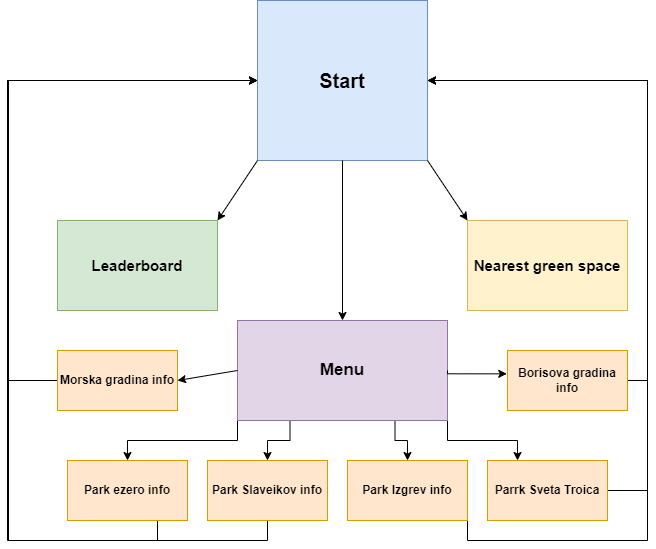

The diagram above was exported from draw.io. Its source (the exported page's mxGraphModel, read from the mxfile embedded in the PNG):
<mxGraphModel dx="794" dy="454" grid="1" gridSize="10" guides="1" tooltips="1" connect="1" arrows="1" fold="1" page="1" pageScale="1" pageWidth="827" pageHeight="1169" math="0" shadow="0">
  <root>
    <mxCell id="0" />
    <mxCell id="1" parent="0" />
    <mxCell id="DvGsuMGNvn4saT91EIte-1" value="&lt;b&gt;&lt;font style=&quot;font-size: 20px;&quot;&gt;Start&lt;/font&gt;&lt;/b&gt;" style="rounded=0;whiteSpace=wrap;html=1;fillColor=#dae8fc;strokeColor=#6c8ebf;" vertex="1" parent="1">
      <mxGeometry x="300" y="40" width="170" height="160" as="geometry" />
    </mxCell>
    <mxCell id="DvGsuMGNvn4saT91EIte-4" value="&lt;font style=&quot;font-size: 15px;&quot;&gt;&lt;b&gt;Leaderboard&lt;/b&gt;&lt;/font&gt;" style="rounded=0;whiteSpace=wrap;html=1;fillColor=#d5e8d4;strokeColor=#82b366;" vertex="1" parent="1">
      <mxGeometry x="100" y="260" width="160" height="90" as="geometry" />
    </mxCell>
    <mxCell id="DvGsuMGNvn4saT91EIte-5" value="" style="endArrow=classic;html=1;rounded=0;exitX=0;exitY=1;exitDx=0;exitDy=0;entryX=1;entryY=0;entryDx=0;entryDy=0;" edge="1" parent="1" source="DvGsuMGNvn4saT91EIte-1" target="DvGsuMGNvn4saT91EIte-4">
      <mxGeometry width="50" height="50" relative="1" as="geometry">
        <mxPoint x="380" y="260" as="sourcePoint" />
        <mxPoint x="430" y="210" as="targetPoint" />
      </mxGeometry>
    </mxCell>
    <mxCell id="DvGsuMGNvn4saT91EIte-6" value="&lt;font size=&quot;1&quot; style=&quot;&quot;&gt;&lt;b style=&quot;font-size: 15px;&quot;&gt;Nearest green space&lt;/b&gt;&lt;/font&gt;" style="rounded=0;whiteSpace=wrap;html=1;fillColor=#fff2cc;strokeColor=#d6b656;" vertex="1" parent="1">
      <mxGeometry x="510" y="260" width="160" height="90" as="geometry" />
    </mxCell>
    <mxCell id="DvGsuMGNvn4saT91EIte-7" value="" style="endArrow=classic;html=1;rounded=0;entryX=0;entryY=0;entryDx=0;entryDy=0;exitX=1;exitY=1;exitDx=0;exitDy=0;" edge="1" parent="1" source="DvGsuMGNvn4saT91EIte-1" target="DvGsuMGNvn4saT91EIte-6">
      <mxGeometry width="50" height="50" relative="1" as="geometry">
        <mxPoint x="380" y="260" as="sourcePoint" />
        <mxPoint x="430" y="210" as="targetPoint" />
      </mxGeometry>
    </mxCell>
    <mxCell id="DvGsuMGNvn4saT91EIte-22" style="edgeStyle=orthogonalEdgeStyle;rounded=0;orthogonalLoop=1;jettySize=auto;html=1;exitX=0;exitY=1;exitDx=0;exitDy=0;entryX=0.5;entryY=0;entryDx=0;entryDy=0;" edge="1" parent="1" source="DvGsuMGNvn4saT91EIte-9" target="DvGsuMGNvn4saT91EIte-14">
      <mxGeometry relative="1" as="geometry" />
    </mxCell>
    <mxCell id="DvGsuMGNvn4saT91EIte-23" style="edgeStyle=orthogonalEdgeStyle;rounded=0;orthogonalLoop=1;jettySize=auto;html=1;exitX=0.25;exitY=1;exitDx=0;exitDy=0;entryX=0.5;entryY=0;entryDx=0;entryDy=0;" edge="1" parent="1" source="DvGsuMGNvn4saT91EIte-9" target="DvGsuMGNvn4saT91EIte-18">
      <mxGeometry relative="1" as="geometry" />
    </mxCell>
    <mxCell id="DvGsuMGNvn4saT91EIte-24" style="edgeStyle=orthogonalEdgeStyle;rounded=0;orthogonalLoop=1;jettySize=auto;html=1;exitX=0.75;exitY=1;exitDx=0;exitDy=0;entryX=0.5;entryY=0;entryDx=0;entryDy=0;" edge="1" parent="1" source="DvGsuMGNvn4saT91EIte-9" target="DvGsuMGNvn4saT91EIte-17">
      <mxGeometry relative="1" as="geometry" />
    </mxCell>
    <mxCell id="DvGsuMGNvn4saT91EIte-25" style="edgeStyle=orthogonalEdgeStyle;rounded=0;orthogonalLoop=1;jettySize=auto;html=1;exitX=1;exitY=1;exitDx=0;exitDy=0;entryX=0.25;entryY=0;entryDx=0;entryDy=0;" edge="1" parent="1" source="DvGsuMGNvn4saT91EIte-9" target="DvGsuMGNvn4saT91EIte-15">
      <mxGeometry relative="1" as="geometry" />
    </mxCell>
    <mxCell id="DvGsuMGNvn4saT91EIte-9" value="&lt;b&gt;&lt;font style=&quot;font-size: 17px;&quot;&gt;Menu&lt;/font&gt;&lt;/b&gt;" style="rounded=0;whiteSpace=wrap;html=1;fillColor=#e1d5e7;strokeColor=#9673a6;" vertex="1" parent="1">
      <mxGeometry x="280" y="360" width="210" height="100" as="geometry" />
    </mxCell>
    <mxCell id="DvGsuMGNvn4saT91EIte-10" value="" style="endArrow=classic;html=1;rounded=0;entryX=0.5;entryY=0;entryDx=0;entryDy=0;exitX=0.5;exitY=1;exitDx=0;exitDy=0;" edge="1" parent="1" source="DvGsuMGNvn4saT91EIte-1" target="DvGsuMGNvn4saT91EIte-9">
      <mxGeometry width="50" height="50" relative="1" as="geometry">
        <mxPoint x="380" y="260" as="sourcePoint" />
        <mxPoint x="430" y="210" as="targetPoint" />
      </mxGeometry>
    </mxCell>
    <mxCell id="DvGsuMGNvn4saT91EIte-21" style="edgeStyle=orthogonalEdgeStyle;rounded=0;orthogonalLoop=1;jettySize=auto;html=1;exitX=0;exitY=0.5;exitDx=0;exitDy=0;entryX=0;entryY=0.5;entryDx=0;entryDy=0;" edge="1" parent="1" source="DvGsuMGNvn4saT91EIte-11" target="DvGsuMGNvn4saT91EIte-1">
      <mxGeometry relative="1" as="geometry">
        <Array as="points">
          <mxPoint x="50" y="420" />
          <mxPoint x="50" y="120" />
        </Array>
      </mxGeometry>
    </mxCell>
    <mxCell id="DvGsuMGNvn4saT91EIte-11" value="&lt;b&gt;Morska gradina info&lt;/b&gt;" style="rounded=0;whiteSpace=wrap;html=1;fillColor=#ffe6cc;strokeColor=#d79b00;" vertex="1" parent="1">
      <mxGeometry x="100" y="390" width="120" height="60" as="geometry" />
    </mxCell>
    <mxCell id="DvGsuMGNvn4saT91EIte-12" value="" style="endArrow=classic;html=1;rounded=0;exitX=0;exitY=0.5;exitDx=0;exitDy=0;" edge="1" parent="1" source="DvGsuMGNvn4saT91EIte-9">
      <mxGeometry width="50" height="50" relative="1" as="geometry">
        <mxPoint x="170" y="470" as="sourcePoint" />
        <mxPoint x="220" y="420" as="targetPoint" />
      </mxGeometry>
    </mxCell>
    <mxCell id="DvGsuMGNvn4saT91EIte-19" style="edgeStyle=orthogonalEdgeStyle;rounded=0;orthogonalLoop=1;jettySize=auto;html=1;exitX=0.75;exitY=1;exitDx=0;exitDy=0;entryX=0;entryY=0.5;entryDx=0;entryDy=0;" edge="1" parent="1" source="DvGsuMGNvn4saT91EIte-14" target="DvGsuMGNvn4saT91EIte-1">
      <mxGeometry relative="1" as="geometry">
        <mxPoint x="290" y="120" as="targetPoint" />
        <Array as="points">
          <mxPoint x="200" y="580" />
          <mxPoint x="51" y="580" />
          <mxPoint x="51" y="120" />
        </Array>
      </mxGeometry>
    </mxCell>
    <mxCell id="DvGsuMGNvn4saT91EIte-14" value="&lt;b&gt;Park ezero info&lt;/b&gt;" style="rounded=0;whiteSpace=wrap;html=1;fillColor=#ffe6cc;strokeColor=#d79b00;" vertex="1" parent="1">
      <mxGeometry x="110" y="500" width="120" height="60" as="geometry" />
    </mxCell>
    <mxCell id="DvGsuMGNvn4saT91EIte-28" style="edgeStyle=orthogonalEdgeStyle;rounded=0;orthogonalLoop=1;jettySize=auto;html=1;exitX=1;exitY=0.5;exitDx=0;exitDy=0;entryX=1;entryY=0.5;entryDx=0;entryDy=0;" edge="1" parent="1" source="DvGsuMGNvn4saT91EIte-15" target="DvGsuMGNvn4saT91EIte-1">
      <mxGeometry relative="1" as="geometry">
        <Array as="points">
          <mxPoint x="690" y="530" />
          <mxPoint x="690" y="120" />
        </Array>
      </mxGeometry>
    </mxCell>
    <mxCell id="DvGsuMGNvn4saT91EIte-15" value="&lt;b&gt;Parrk Sveta Troica&lt;/b&gt;" style="rounded=0;whiteSpace=wrap;html=1;fillColor=#ffe6cc;strokeColor=#d79b00;" vertex="1" parent="1">
      <mxGeometry x="530" y="500" width="120" height="60" as="geometry" />
    </mxCell>
    <mxCell id="DvGsuMGNvn4saT91EIte-27" style="edgeStyle=orthogonalEdgeStyle;rounded=0;orthogonalLoop=1;jettySize=auto;html=1;exitX=1;exitY=0.5;exitDx=0;exitDy=0;entryX=1;entryY=0.5;entryDx=0;entryDy=0;" edge="1" parent="1" source="DvGsuMGNvn4saT91EIte-16" target="DvGsuMGNvn4saT91EIte-1">
      <mxGeometry relative="1" as="geometry" />
    </mxCell>
    <mxCell id="DvGsuMGNvn4saT91EIte-16" value="&lt;b&gt;Borisova gradina info&lt;/b&gt;" style="rounded=0;whiteSpace=wrap;html=1;fillColor=#ffe6cc;strokeColor=#d79b00;" vertex="1" parent="1">
      <mxGeometry x="550" y="390" width="120" height="60" as="geometry" />
    </mxCell>
    <mxCell id="DvGsuMGNvn4saT91EIte-29" style="edgeStyle=orthogonalEdgeStyle;rounded=0;orthogonalLoop=1;jettySize=auto;html=1;exitX=1;exitY=0.5;exitDx=0;exitDy=0;" edge="1" parent="1" source="DvGsuMGNvn4saT91EIte-17">
      <mxGeometry relative="1" as="geometry">
        <mxPoint x="470" y="120" as="targetPoint" />
        <Array as="points">
          <mxPoint x="510" y="580" />
          <mxPoint x="690" y="580" />
          <mxPoint x="690" y="120" />
        </Array>
      </mxGeometry>
    </mxCell>
    <mxCell id="DvGsuMGNvn4saT91EIte-17" value="&lt;b&gt;Park Izgrev info&lt;/b&gt;" style="rounded=0;whiteSpace=wrap;html=1;fillColor=#ffe6cc;strokeColor=#d79b00;" vertex="1" parent="1">
      <mxGeometry x="390" y="500" width="120" height="60" as="geometry" />
    </mxCell>
    <mxCell id="DvGsuMGNvn4saT91EIte-20" style="edgeStyle=orthogonalEdgeStyle;rounded=0;orthogonalLoop=1;jettySize=auto;html=1;exitX=0.5;exitY=1;exitDx=0;exitDy=0;entryX=0;entryY=0.5;entryDx=0;entryDy=0;" edge="1" parent="1" source="DvGsuMGNvn4saT91EIte-18" target="DvGsuMGNvn4saT91EIte-1">
      <mxGeometry relative="1" as="geometry">
        <mxPoint x="290" y="130" as="targetPoint" />
        <Array as="points">
          <mxPoint x="310" y="580" />
          <mxPoint x="50" y="580" />
          <mxPoint x="50" y="120" />
        </Array>
      </mxGeometry>
    </mxCell>
    <mxCell id="DvGsuMGNvn4saT91EIte-18" value="&lt;b&gt;Park Slaveikov info&lt;/b&gt;" style="rounded=0;whiteSpace=wrap;html=1;fillColor=#ffe6cc;strokeColor=#d79b00;" vertex="1" parent="1">
      <mxGeometry x="250" y="500" width="120" height="60" as="geometry" />
    </mxCell>
    <mxCell id="DvGsuMGNvn4saT91EIte-26" style="edgeStyle=orthogonalEdgeStyle;rounded=0;orthogonalLoop=1;jettySize=auto;html=1;exitX=1;exitY=0.5;exitDx=0;exitDy=0;entryX=-0.006;entryY=0.389;entryDx=0;entryDy=0;entryPerimeter=0;" edge="1" parent="1" source="DvGsuMGNvn4saT91EIte-9" target="DvGsuMGNvn4saT91EIte-16">
      <mxGeometry relative="1" as="geometry">
        <Array as="points">
          <mxPoint x="490" y="413" />
        </Array>
      </mxGeometry>
    </mxCell>
  </root>
</mxGraphModel>